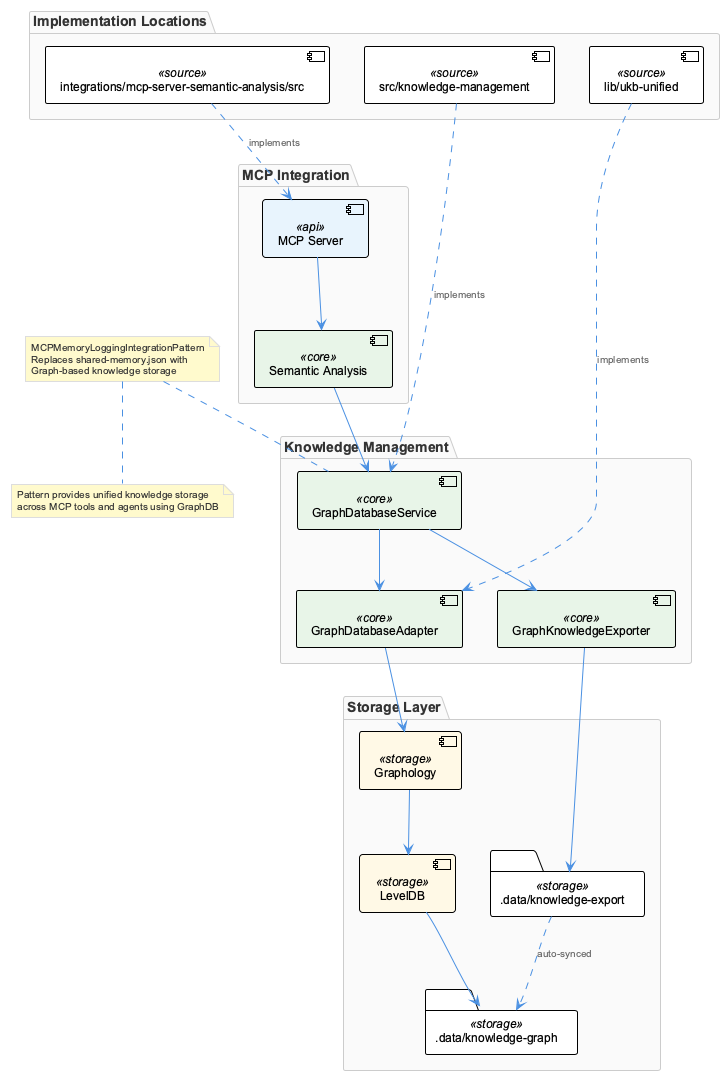

The diagram above was rendered by PlantUML. Its source (embedded in the PNG):
@startuml
!include /Users/q284340/Agentic/coding/docs/puml/_standard-style.puml

!define RECTANGLE class

package "Knowledge Management" {
    component GraphDatabaseService <<core>>
    component GraphKnowledgeExporter <<core>>
    component GraphDatabaseAdapter <<core>>
}

package "Storage Layer" {
    component Graphology <<storage>>
    component LevelDB <<storage>>
    folder ".data/knowledge-graph" as KnowledgeGraphData <<storage>>
    folder ".data/knowledge-export" as ExportData <<storage>>
}

package "MCP Integration" {
    component "MCP Server" <<api>>
    component "Semantic Analysis" <<core>>
}

package "Implementation Locations" {
    component "src/knowledge-management" as SrcKM <<source>>
    component "lib/ukb-unified" as LibUKB <<source>>
    component "integrations/mcp-server-semantic-analysis/src" as IntMCP <<source>>
}

note top of GraphDatabaseService : MCPMemoryLoggingIntegrationPattern\nReplaces shared-memory.json with\nGraph-based knowledge storage

GraphDatabaseService --> GraphDatabaseAdapter
GraphDatabaseAdapter --> Graphology
Graphology --> LevelDB
LevelDB --> KnowledgeGraphData

GraphKnowledgeExporter --> ExportData
GraphDatabaseService --> GraphKnowledgeExporter
ExportData ..> KnowledgeGraphData : auto-synced

"MCP Server" --> "Semantic Analysis"
"Semantic Analysis" --> GraphDatabaseService

SrcKM ..> GraphDatabaseService : implements
LibUKB ..> GraphDatabaseAdapter : implements
IntMCP ..> "MCP Server" : implements

note bottom : Pattern provides unified knowledge storage\nacross MCP tools and agents using GraphDB

@enduml